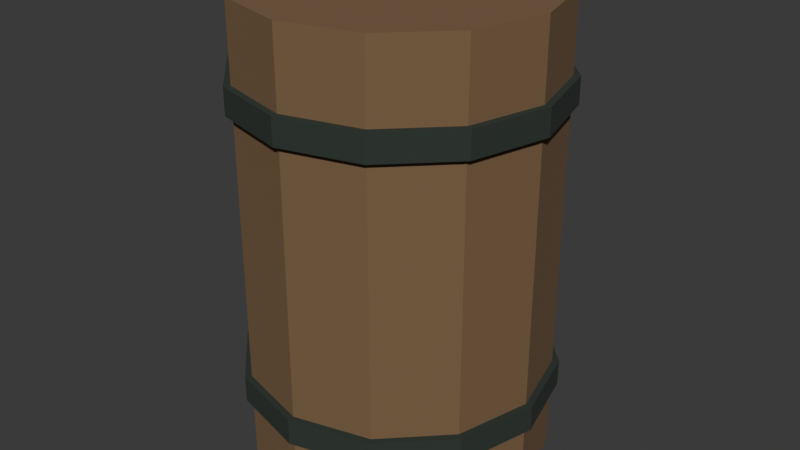 # Source: Detail_Oak_barrel_shared.blend  (saved by Blender 5.1.30; exported with 4.5.12 LTS)
import bpy
from mathutils import Matrix  # noqa: F401  (used for matrix-valued properties, if any)

bpy.ops.wm.read_factory_settings(use_empty=True)
scene = bpy.context.scene
scene.name = 'Edit | Detail_Oak_barrel_shared'

# ---- collections
col_asset___detail_oak_barrel_shared = bpy.data.collections.new('ASSET | Detail_Oak_barrel_shared'); scene.collection.children.link(col_asset___detail_oak_barrel_shared)

# ---- materials (node trees are filled in below, after node groups)
mat_detail_well___oak = bpy.data.materials.new('Detail well | oak')
mat_detail_well___oak.diffuse_color = (0.19, 0.115, 0.055, 1.0)
mat_detail_well___interior_shadow = bpy.data.materials.new('Detail well | interior shadow')
mat_detail_well___interior_shadow.diffuse_color = (0.025, 0.036, 0.028, 1.0)

# ---- material node trees
mat_detail_well___oak.use_nodes = True; mat_detail_well___oak.node_tree.nodes.clear()
_N = mat_detail_well___oak.node_tree.nodes; _L = mat_detail_well___oak.node_tree.links
n0 = _N.new('ShaderNodeBsdfPrincipled'); n0.name = 'Principled BSDF'; n0.location = (-200, 100)
n0.inputs[0].default_value = (0.19, 0.115, 0.055, 1.0)
n0.inputs[2].default_value = 0.92
n1 = _N.new('ShaderNodeOutputMaterial'); n1.name = 'Material Output'; n1.location = (200, 100)
_L.new(n0.outputs[0], n1.inputs[0])
n1.is_active_output = True
mat_detail_well___interior_shadow.use_nodes = True; mat_detail_well___interior_shadow.node_tree.nodes.clear()
_N = mat_detail_well___interior_shadow.node_tree.nodes; _L = mat_detail_well___interior_shadow.node_tree.links
n0 = _N.new('ShaderNodeBsdfPrincipled'); n0.name = 'Principled BSDF'; n0.location = (-200, 100)
n0.inputs[0].default_value = (0.025, 0.036, 0.028, 1.0)
n0.inputs[2].default_value = 0.92
n1 = _N.new('ShaderNodeOutputMaterial'); n1.name = 'Material Output'; n1.location = (200, 100)
_L.new(n0.outputs[0], n1.inputs[0])
n1.is_active_output = True

# ---- world
world_studio___detail_oak_barrel_shared = bpy.data.worlds.new('Studio | Detail_Oak_barrel_shared'); scene.world = world_studio___detail_oak_barrel_shared
world_studio___detail_oak_barrel_shared.use_nodes = True; world_studio___detail_oak_barrel_shared.node_tree.nodes.clear()
_N = world_studio___detail_oak_barrel_shared.node_tree.nodes; _L = world_studio___detail_oak_barrel_shared.node_tree.links
n0 = _N.new('ShaderNodeBackground'); n0.name = 'Background'; n0.location = (-200, 100)
n0.inputs[0].default_value = (0.05, 0.05, 0.05, 1.0)
n1 = _N.new('ShaderNodeOutputWorld'); n1.name = 'World Output'; n1.location = (200, 100)
_L.new(n0.outputs[0], n1.inputs[0])
n1.is_active_output = True
world_studio___detail_oak_barrel_shared.color = (0.25, 0.25, 0.25)

# ---- meshes
me_oak_barrel_shared = bpy.data.meshes.new('Oak barrel shared')
me_oak_barrel_shared.from_pydata([(0.34, 0.0, 0.0), (0.2944, 0.17, 0.0), (0.2944, 0.17, 1.05), (0.34, 0.0, 1.05), (0.2944, 0.17, 0.0), (0.17, 0.2944, 0.0), (0.17, 0.2944, 1.05), (0.2944, 0.17, 1.05), (0.17, 0.2944, 0.0), (2.082e-17, 0.34, 0.0), (2.082e-17, 0.34, 1.05), (0.17, 0.2944, 1.05), (2.082e-17, 0.34, 0.0), (-0.17, 0.2944, 0.0), (-0.17, 0.2944, 1.05), (2.082e-17, 0.34, 1.05), (-0.17, 0.2944, 0.0), (-0.2944, 0.17, 0.0), (-0.2944, 0.17, 1.05), (-0.17, 0.2944, 1.05), (-0.2944, 0.17, 0.0), (-0.34, 4.164e-17, 0.0), (-0.34, 4.164e-17, 1.05), (-0.2944, 0.17, 1.05), (-0.34, 4.164e-17, 0.0), (-0.2944, -0.17, 0.0), (-0.2944, -0.17, 1.05), (-0.34, 4.164e-17, 1.05), (-0.2944, -0.17, 0.0), (-0.17, -0.2944, 0.0), (-0.17, -0.2944, 1.05), (-0.2944, -0.17, 1.05), (-0.17, -0.2944, 0.0), (-6.246e-17, -0.34, 0.0), (-6.246e-17, -0.34, 1.05), (-0.17, -0.2944, 1.05), (-6.246e-17, -0.34, 0.0), (0.17, -0.2944, 0.0), (0.17, -0.2944, 1.05), (-6.246e-17, -0.34, 1.05), (0.17, -0.2944, 0.0), (0.2944, -0.17, 0.0), (0.2944, -0.17, 1.05), (0.17, -0.2944, 1.05), (0.2944, -0.17, 0.0), (0.34, 0.0, 0.0), (0.34, 0.0, 1.05), (0.2944, -0.17, 1.05), (0.2944, -0.17, 0.0), (0.17, -0.2944, 0.0), (-6.246e-17, -0.34, 0.0), (-0.17, -0.2944, 0.0), (-0.2944, -0.17, 0.0), (-0.34, 4.164e-17, 0.0), (-0.2944, 0.17, 0.0), (-0.17, 0.2944, 0.0), (2.082e-17, 0.34, 0.0), (0.17, 0.2944, 0.0), (0.2944, 0.17, 0.0), (0.34, 0.0, 0.0), (0.34, 0.0, 1.05), (0.2944, 0.17, 1.05), (0.17, 0.2944, 1.05), (2.082e-17, 0.34, 1.05), (-0.17, 0.2944, 1.05), (-0.2944, 0.17, 1.05), (-0.34, 4.164e-17, 1.05), (-0.2944, -0.17, 1.05), (-0.17, -0.2944, 1.05), (-6.246e-17, -0.34, 1.05), (0.17, -0.2944, 1.05), (0.2944, -0.17, 1.05), (0.355, 0.0, 0.16), (0.3074, 0.1775, 0.16), (0.3074, 0.1775, 0.22), (0.355, 0.0, 0.22), (0.3074, 0.1775, 0.16), (0.1775, 0.3074, 0.16), (0.1775, 0.3074, 0.22), (0.3074, 0.1775, 0.22), (0.1775, 0.3074, 0.16), (2.174e-17, 0.355, 0.16), (2.174e-17, 0.355, 0.22), (0.1775, 0.3074, 0.22), (2.174e-17, 0.355, 0.16), (-0.1775, 0.3074, 0.16), (-0.1775, 0.3074, 0.22), (2.174e-17, 0.355, 0.22), (-0.1775, 0.3074, 0.16), (-0.3074, 0.1775, 0.16), (-0.3074, 0.1775, 0.22), (-0.1775, 0.3074, 0.22), (-0.3074, 0.1775, 0.16), (-0.355, 4.347e-17, 0.16), (-0.355, 4.347e-17, 0.22), (-0.3074, 0.1775, 0.22), (-0.355, 4.347e-17, 0.16), (-0.3074, -0.1775, 0.16), (-0.3074, -0.1775, 0.22), (-0.355, 4.347e-17, 0.22), (-0.3074, -0.1775, 0.16), (-0.1775, -0.3074, 0.16), (-0.1775, -0.3074, 0.22), (-0.3074, -0.1775, 0.22), (-0.1775, -0.3074, 0.16), (-6.521e-17, -0.355, 0.16), (-6.521e-17, -0.355, 0.22), (-0.1775, -0.3074, 0.22), (-6.521e-17, -0.355, 0.16), (0.1775, -0.3074, 0.16), (0.1775, -0.3074, 0.22), (-6.521e-17, -0.355, 0.22), (0.1775, -0.3074, 0.16), (0.3074, -0.1775, 0.16), (0.3074, -0.1775, 0.22), (0.1775, -0.3074, 0.22), (0.3074, -0.1775, 0.16), (0.355, 0.0, 0.16), (0.355, 0.0, 0.22), (0.3074, -0.1775, 0.22), (0.3074, -0.1775, 0.16), (0.1775, -0.3074, 0.16), (-6.521e-17, -0.355, 0.16), (-0.1775, -0.3074, 0.16), (-0.3074, -0.1775, 0.16), (-0.355, 4.347e-17, 0.16), (-0.3074, 0.1775, 0.16), (-0.1775, 0.3074, 0.16), (2.174e-17, 0.355, 0.16), (0.1775, 0.3074, 0.16), (0.3074, 0.1775, 0.16), (0.355, 0.0, 0.16), (0.355, 0.0, 0.22), (0.3074, 0.1775, 0.22), (0.1775, 0.3074, 0.22), (2.174e-17, 0.355, 0.22), (-0.1775, 0.3074, 0.22), (-0.3074, 0.1775, 0.22), (-0.355, 4.347e-17, 0.22), (-0.3074, -0.1775, 0.22), (-0.1775, -0.3074, 0.22), (-6.521e-17, -0.355, 0.22), (0.1775, -0.3074, 0.22), (0.3074, -0.1775, 0.22), (0.355, 0.0, 0.82), (0.3074, 0.1775, 0.82), (0.3074, 0.1775, 0.88), (0.355, 0.0, 0.88), (0.3074, 0.1775, 0.82), (0.1775, 0.3074, 0.82), (0.1775, 0.3074, 0.88), (0.3074, 0.1775, 0.88), (0.1775, 0.3074, 0.82), (2.174e-17, 0.355, 0.82), (2.174e-17, 0.355, 0.88), (0.1775, 0.3074, 0.88), (2.174e-17, 0.355, 0.82), (-0.1775, 0.3074, 0.82), (-0.1775, 0.3074, 0.88), (2.174e-17, 0.355, 0.88), (-0.1775, 0.3074, 0.82), (-0.3074, 0.1775, 0.82), (-0.3074, 0.1775, 0.88), (-0.1775, 0.3074, 0.88), (-0.3074, 0.1775, 0.82), (-0.355, 4.347e-17, 0.82), (-0.355, 4.347e-17, 0.88), (-0.3074, 0.1775, 0.88), (-0.355, 4.347e-17, 0.82), (-0.3074, -0.1775, 0.82), (-0.3074, -0.1775, 0.88), (-0.355, 4.347e-17, 0.88), (-0.3074, -0.1775, 0.82), (-0.1775, -0.3074, 0.82), (-0.1775, -0.3074, 0.88), (-0.3074, -0.1775, 0.88), (-0.1775, -0.3074, 0.82), (-6.521e-17, -0.355, 0.82), (-6.521e-17, -0.355, 0.88), (-0.1775, -0.3074, 0.88), (-6.521e-17, -0.355, 0.82), (0.1775, -0.3074, 0.82), (0.1775, -0.3074, 0.88), (-6.521e-17, -0.355, 0.88), (0.1775, -0.3074, 0.82), (0.3074, -0.1775, 0.82), (0.3074, -0.1775, 0.88), (0.1775, -0.3074, 0.88), (0.3074, -0.1775, 0.82), (0.355, 0.0, 0.82), (0.355, 0.0, 0.88), (0.3074, -0.1775, 0.88), (0.3074, -0.1775, 0.82), (0.1775, -0.3074, 0.82), (-6.521e-17, -0.355, 0.82), (-0.1775, -0.3074, 0.82), (-0.3074, -0.1775, 0.82), (-0.355, 4.347e-17, 0.82), (-0.3074, 0.1775, 0.82), (-0.1775, 0.3074, 0.82), (2.174e-17, 0.355, 0.82), (0.1775, 0.3074, 0.82), (0.3074, 0.1775, 0.82), (0.355, 0.0, 0.82), (0.355, 0.0, 0.88), (0.3074, 0.1775, 0.88), (0.1775, 0.3074, 0.88), (2.174e-17, 0.355, 0.88), (-0.1775, 0.3074, 0.88), (-0.3074, 0.1775, 0.88), (-0.355, 4.347e-17, 0.88), (-0.3074, -0.1775, 0.88), (-0.1775, -0.3074, 0.88), (-6.521e-17, -0.355, 0.88), (0.1775, -0.3074, 0.88), (0.3074, -0.1775, 0.88)], [], [(0, 1, 2, 3), (4, 5, 6, 7), (8, 9, 10, 11), (12, 13, 14, 15), (16, 17, 18, 19), (20, 21, 22, 23), (24, 25, 26, 27), (28, 29, 30, 31), (32, 33, 34, 35), (36, 37, 38, 39), (40, 41, 42, 43), (44, 45, 46, 47), (48, 49, 50, 51, 52, 53, 54, 55, 56, 57, 58, 59), (60, 61, 62, 63, 64, 65, 66, 67, 68, 69, 70, 71), (72, 73, 74, 75), (76, 77, 78, 79), (80, 81, 82, 83), (84, 85, 86, 87), (88, 89, 90, 91), (92, 93, 94, 95), (96, 97, 98, 99), (100, 101, 102, 103), (104, 105, 106, 107), (108, 109, 110, 111), (112, 113, 114, 115), (116, 117, 118, 119), (120, 121, 122, 123, 124, 125, 126, 127, 128, 129, 130, 131), (132, 133, 134, 135, 136, 137, 138, 139, 140, 141, 142, 143), (144, 145, 146, 147), (148, 149, 150, 151), (152, 153, 154, 155), (156, 157, 158, 159), (160, 161, 162, 163), (164, 165, 166, 167), (168, 169, 170, 171), (172, 173, 174, 175), (176, 177, 178, 179), (180, 181, 182, 183), (184, 185, 186, 187), (188, 189, 190, 191), (192, 193, 194, 195, 196, 197, 198, 199, 200, 201, 202, 203), (204, 205, 206, 207, 208, 209, 210, 211, 212, 213, 214, 215)])
me_oak_barrel_shared.polygons.foreach_set('material_index', [0, 0, 0, 0, 0, 0, 0, 0, 0, 0, 0, 0, 0, 0, 1, 1, 1, 1, 1, 1, 1, 1, 1, 1, 1, 1, 1, 1, 1, 1, 1, 1, 1, 1, 1, 1, 1, 1, 1, 1, 1, 1])
me_oak_barrel_shared.materials.append(mat_detail_well___oak)
me_oak_barrel_shared.materials.append(mat_detail_well___interior_shadow)
me_oak_barrel_shared.update()

# ---- objects
ob_asset_root_040 = bpy.data.objects.new('ASSET_ROOT.040', None)
ob_body_020 = bpy.data.objects.new('Body.020', me_oak_barrel_shared)

# ---- transforms, parenting, visibility, modifiers, constraints
ob_asset_root_040.location = (0.0, 0.0, 0.0)
ob_asset_root_040.empty_display_type = 'ARROWS'
ob_asset_root_040.empty_display_size = 0.5
ob_body_020.parent = ob_asset_root_040
ob_body_020.location = (0.0, -1.526e-05, -9.537e-07)

# ---- collection membership
col_asset___detail_oak_barrel_shared.objects.link(ob_asset_root_040)
col_asset___detail_oak_barrel_shared.objects.link(ob_body_020)

# ---- scene / render settings (as saved in the file)
scene.frame_start = 1; scene.frame_end = 250; scene.frame_set(1)
scene.render.engine = 'CYCLES'
scene.render.image_settings.exr_codec = 'NONE'
scene.render.use_bake_clear = False
scene.render.bake_margin = 0
scene.render.bake_bias = 0.0
scene.render.bake_samples = 0
scene.render.simplify_subdivision_render = 0
scene.render.simplify_child_particles_render = 0.0
scene.cycles.samples = 16
scene.eevee.use_volume_custom_range = False
scene.eevee.gtao_distance = 0.0
scene.eevee.use_fast_gi = False
bpy.context.view_layer.update()

# ---- added for rendering (the .blend has no active camera and no usable light): camera, sun
cam_auto = bpy.data.cameras.new('AutoCamera')
cam_auto.lens = 50.0
cam_auto.sensor_width = 36.0
cam_auto.clip_end = 1000.0
ob_auto_camera = bpy.data.objects.new('AutoCamera', cam_auto)
scene.collection.objects.link(ob_auto_camera)
ob_auto_camera.location = (1.34419, -1.61304, 1.60035)
ob_auto_camera.rotation_euler = (1.09748, -7.21219e-08, 0.694738)
scene.camera = ob_auto_camera
light_auto_sun = bpy.data.lights.new('AutoSun', 'SUN')
light_auto_sun.energy = 3.0
light_auto_sun.angle = 0.0523599
ob_auto_sun = bpy.data.objects.new('AutoSun', light_auto_sun)
scene.collection.objects.link(ob_auto_sun)
ob_auto_sun.rotation_euler = (0.872665, 0.174533, 0.523599)
bpy.context.view_layer.update()
